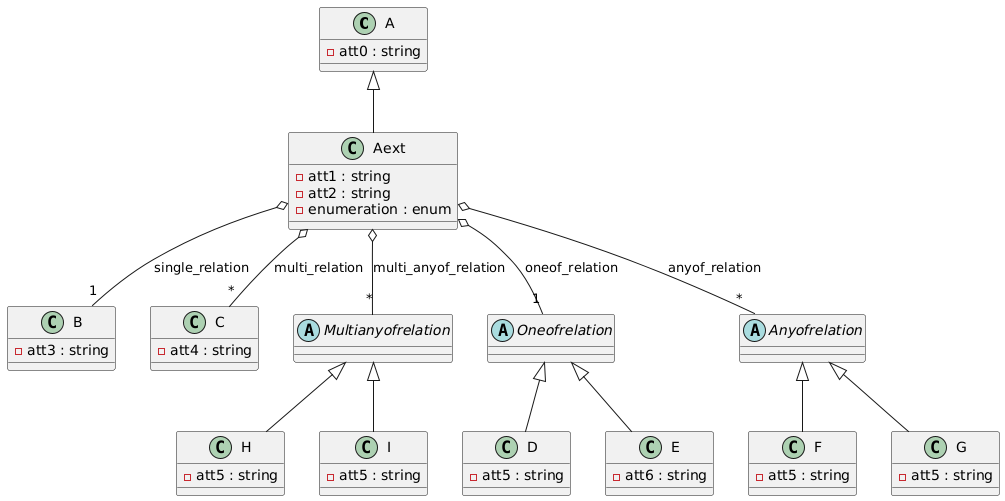

The diagram above was rendered by PlantUML. Its source (embedded in the PNG):
@startuml
class A {
    -att0 : string
}
class Aext {
    -att1 : string
    -att2 : string
    -enumeration : enum
}
class B {
    -att3 : string
}
class C {
    -att4 : string
}
class D {
    -att5 : string
}
class E {
    -att6 : string
}
class F {
    -att5 : string
}
class G {
    -att5 : string
}
class H {
    -att5 : string
}
class I {
    -att5 : string
}
abstract class Multianyofrelation {
}
abstract class Oneofrelation {
}
abstract class Anyofrelation {
}
Aext o-- "*" Multianyofrelation : multi_anyof_relation
Multianyofrelation <|-- I
Multianyofrelation <|-- H
Aext o-- "1" B : single_relation
Aext o-- "*" C : multi_relation
Aext o-- "1" Oneofrelation : oneof_relation
Oneofrelation <|-- D
Oneofrelation <|-- E
Aext o-- "*" Anyofrelation : anyof_relation
Anyofrelation <|-- F
Anyofrelation <|-- G
A <|-- Aext
@enduml